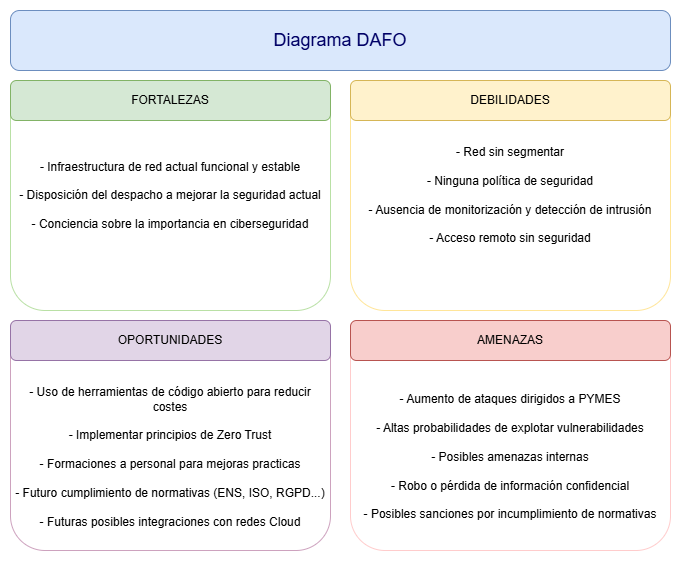

The diagram above was exported from draw.io. Its source (the exported page's mxGraphModel, read from the mxfile embedded in the PNG):
<mxGraphModel dx="1414" dy="875" grid="1" gridSize="10" guides="1" tooltips="1" connect="1" arrows="1" fold="1" page="1" pageScale="1" pageWidth="826" pageHeight="1169" background="none" math="0" shadow="0">
  <root>
    <mxCell id="0" />
    <mxCell id="1" parent="0" />
    <mxCell id="5Y_d8ddIrB3efy3PgQZ5-264" parent="1" style="rounded=1;whiteSpace=wrap;html=1;strokeColor=#B9E0A5;" value="- Infraestructura de red actual funcional y estable&lt;div&gt;&lt;br&gt;&lt;/div&gt;&lt;div&gt;- Disposición del despacho a mejorar la seguridad actual&lt;/div&gt;&lt;div&gt;&lt;br&gt;&lt;/div&gt;&lt;div&gt;- Conciencia sobre la importancia en ciberseguridad&lt;/div&gt;" vertex="1">
      <mxGeometry height="230" width="320" x="80" y="280" as="geometry" />
    </mxCell>
    <mxCell id="5Y_d8ddIrB3efy3PgQZ5-265" parent="1" style="rounded=1;whiteSpace=wrap;html=1;strokeColor=#FFE599;" value="- Red sin segmentar&lt;div&gt;&lt;br&gt;&lt;/div&gt;&lt;div&gt;- Ninguna política de seguridad&lt;/div&gt;&lt;div&gt;&lt;br&gt;&lt;/div&gt;&lt;div&gt;- Ausencia de monitorización y detección de intrusión&lt;/div&gt;&lt;div&gt;&lt;br&gt;&lt;/div&gt;&lt;div&gt;- Acceso remoto sin seguridad&lt;/div&gt;" vertex="1">
      <mxGeometry height="230" width="320" x="420" y="280" as="geometry" />
    </mxCell>
    <mxCell id="5Y_d8ddIrB3efy3PgQZ5-266" parent="1" style="rounded=1;whiteSpace=wrap;html=1;strokeColor=#CDA2BE;" value="&lt;div&gt;&lt;br&gt;&lt;/div&gt;&lt;div&gt;&lt;br&gt;&lt;/div&gt;&lt;div&gt;&lt;br&gt;&lt;/div&gt;- Uso de herramientas de código abierto para reducir costes&lt;div&gt;&lt;br&gt;&lt;/div&gt;&lt;div&gt;- Implementar principios de Zero Trust&lt;/div&gt;&lt;div&gt;&lt;br&gt;&lt;/div&gt;&lt;div&gt;- Formaciones a personal para mejoras practicas&lt;/div&gt;&lt;div&gt;&lt;br&gt;&lt;/div&gt;&lt;div&gt;- Futuro cumplimiento de normativas (ENS, ISO, RGPD...)&lt;/div&gt;&lt;div&gt;&lt;br&gt;&lt;/div&gt;&lt;div&gt;- Futuras posibles integraciones con redes Cloud&lt;/div&gt;" vertex="1">
      <mxGeometry height="230" width="320" x="80" y="520" as="geometry" />
    </mxCell>
    <mxCell id="5Y_d8ddIrB3efy3PgQZ5-267" parent="1" style="rounded=1;whiteSpace=wrap;html=1;strokeColor=#FFCCCC;" value="&lt;div&gt;&lt;br&gt;&lt;/div&gt;&lt;div&gt;&lt;br&gt;&lt;/div&gt;&lt;div&gt;&lt;br&gt;&lt;/div&gt;- Aumento de ataques dirigidos a PYMES&lt;div&gt;&lt;br&gt;&lt;/div&gt;&lt;div&gt;- Altas probabilidades de explotar vulnerabilidades&lt;/div&gt;&lt;div&gt;&lt;br&gt;&lt;/div&gt;&lt;div&gt;- Posibles amenazas internas&lt;/div&gt;&lt;div&gt;&lt;br&gt;&lt;/div&gt;&lt;div&gt;- Robo o pérdida de información confidencial&lt;/div&gt;&lt;div&gt;&lt;br&gt;&lt;/div&gt;&lt;div&gt;- Posibles sanciones por incumplimiento de normativas&lt;/div&gt;" vertex="1">
      <mxGeometry height="230" width="320" x="420" y="520" as="geometry" />
    </mxCell>
    <mxCell id="5Y_d8ddIrB3efy3PgQZ5-269" parent="1" style="rounded=1;whiteSpace=wrap;html=1;fillColor=#e1d5e7;strokeColor=#9673a6;" value="OPORTUNIDADES" vertex="1">
      <mxGeometry height="40" width="320" x="80" y="520" as="geometry" />
    </mxCell>
    <mxCell id="5Y_d8ddIrB3efy3PgQZ5-270" parent="1" style="rounded=1;whiteSpace=wrap;html=1;fillColor=#f8cecc;strokeColor=#b85450;" value="AMENAZAS" vertex="1">
      <mxGeometry height="40" width="320" x="420" y="520" as="geometry" />
    </mxCell>
    <mxCell id="5Y_d8ddIrB3efy3PgQZ5-271" parent="1" style="rounded=1;whiteSpace=wrap;html=1;fillColor=#fff2cc;strokeColor=#d6b656;" value="DEBILIDADES" vertex="1">
      <mxGeometry height="40" width="320" x="420" y="280" as="geometry" />
    </mxCell>
    <mxCell id="5Y_d8ddIrB3efy3PgQZ5-272" parent="1" style="rounded=1;whiteSpace=wrap;html=1;fillColor=#d5e8d4;strokeColor=#82b366;" value="FORTALEZAS" vertex="1">
      <mxGeometry height="40" width="320" x="80" y="280" as="geometry" />
    </mxCell>
    <mxCell id="5Y_d8ddIrB3efy3PgQZ5-274" parent="1" style="rounded=1;whiteSpace=wrap;html=1;fillColor=#dae8fc;strokeColor=#6c8ebf;" value="&lt;font style=&quot;color: rgb(0, 0, 102); font-size: 18px;&quot;&gt;Diagrama DAFO&lt;/font&gt;" vertex="1">
      <mxGeometry height="60" width="660" x="80" y="210" as="geometry" />
    </mxCell>
  </root>
</mxGraphModel>